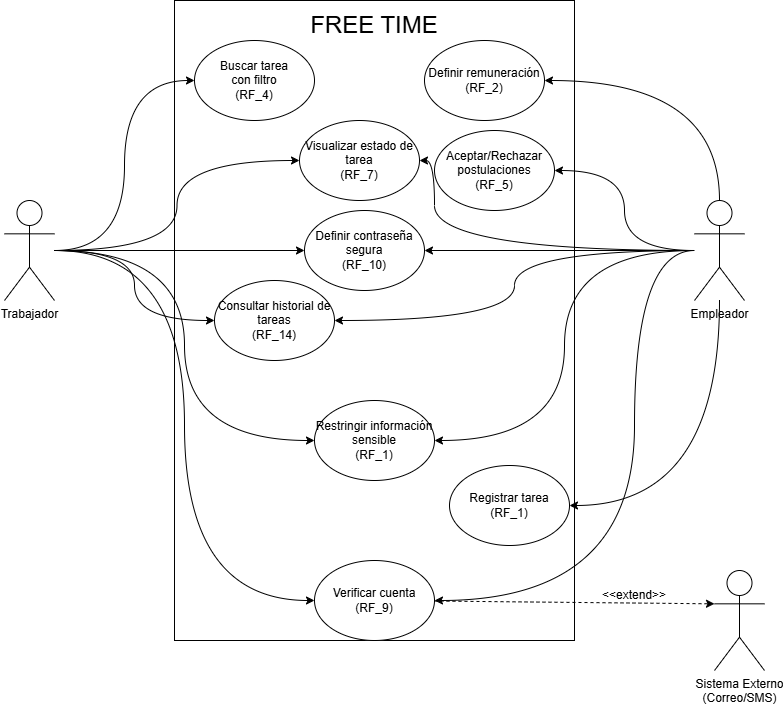

The diagram above was exported from draw.io. Its source (the exported page's mxGraphModel, read from the mxfile embedded in the PNG):
<mxGraphModel dx="1414" dy="743" grid="1" gridSize="10" guides="1" tooltips="1" connect="1" arrows="1" fold="1" page="1" pageScale="1" pageWidth="827" pageHeight="1169" math="0" shadow="0">
  <root>
    <mxCell id="0" />
    <mxCell id="1" parent="0" />
    <mxCell id="q-rgN20x-bWvhtnzvAcf-1" parent="1" style="rounded=0;whiteSpace=wrap;html=1;" value="" vertex="1">
      <mxGeometry height="640" width="400" x="200" y="40" as="geometry" />
    </mxCell>
    <mxCell id="q-rgN20x-bWvhtnzvAcf-2" parent="1" style="text;html=1;whiteSpace=wrap;strokeColor=none;fillColor=none;align=center;verticalAlign=middle;rounded=0;" value="&lt;font style=&quot;font-size: 24px;&quot;&gt;FREE TIME&lt;/font&gt;" vertex="1">
      <mxGeometry height="30" width="150" x="325" y="50" as="geometry" />
    </mxCell>
    <mxCell id="q-rgN20x-bWvhtnzvAcf-12" edge="1" parent="1" source="q-rgN20x-bWvhtnzvAcf-3" style="rounded=0;orthogonalLoop=1;jettySize=auto;html=1;entryX=0;entryY=0.5;entryDx=0;entryDy=0;edgeStyle=orthogonalEdgeStyle;curved=1;" target="q-rgN20x-bWvhtnzvAcf-11">
      <mxGeometry relative="1" as="geometry" />
    </mxCell>
    <mxCell id="q-rgN20x-bWvhtnzvAcf-17" edge="1" parent="1" source="q-rgN20x-bWvhtnzvAcf-3" style="rounded=0;orthogonalLoop=1;jettySize=auto;html=1;entryX=0;entryY=0.5;entryDx=0;entryDy=0;edgeStyle=orthogonalEdgeStyle;curved=1;" target="q-rgN20x-bWvhtnzvAcf-15">
      <mxGeometry relative="1" as="geometry" />
    </mxCell>
    <mxCell id="q-rgN20x-bWvhtnzvAcf-19" edge="1" parent="1" source="q-rgN20x-bWvhtnzvAcf-3" style="rounded=0;orthogonalLoop=1;jettySize=auto;html=1;entryX=0;entryY=0.5;entryDx=0;entryDy=0;edgeStyle=orthogonalEdgeStyle;curved=1;" target="q-rgN20x-bWvhtnzvAcf-18">
      <mxGeometry relative="1" as="geometry" />
    </mxCell>
    <mxCell id="q-rgN20x-bWvhtnzvAcf-26" edge="1" parent="1" source="q-rgN20x-bWvhtnzvAcf-3" style="rounded=0;orthogonalLoop=1;jettySize=auto;html=1;entryX=0;entryY=0.5;entryDx=0;entryDy=0;edgeStyle=orthogonalEdgeStyle;curved=1;" target="q-rgN20x-bWvhtnzvAcf-24">
      <mxGeometry relative="1" as="geometry" />
    </mxCell>
    <mxCell id="_Lm5eNUanVmGBITZ-qbt-1" edge="1" parent="1" source="q-rgN20x-bWvhtnzvAcf-3" style="edgeStyle=orthogonalEdgeStyle;rounded=0;orthogonalLoop=1;jettySize=auto;html=1;entryX=0;entryY=0.5;entryDx=0;entryDy=0;curved=1;" target="q-rgN20x-bWvhtnzvAcf-27">
      <mxGeometry relative="1" as="geometry" />
    </mxCell>
    <mxCell id="_Lm5eNUanVmGBITZ-qbt-6" edge="1" parent="1" source="q-rgN20x-bWvhtnzvAcf-3" style="edgeStyle=orthogonalEdgeStyle;rounded=0;orthogonalLoop=1;jettySize=auto;html=1;entryX=0;entryY=0.5;entryDx=0;entryDy=0;curved=1;" target="_Lm5eNUanVmGBITZ-qbt-4">
      <mxGeometry relative="1" as="geometry" />
    </mxCell>
    <mxCell id="q-rgN20x-bWvhtnzvAcf-3" parent="1" style="shape=umlActor;verticalLabelPosition=bottom;verticalAlign=top;html=1;outlineConnect=0;" value="Trabajador" vertex="1">
      <mxGeometry height="100" width="50" x="30" y="240" as="geometry" />
    </mxCell>
    <mxCell id="q-rgN20x-bWvhtnzvAcf-14" edge="1" parent="1" source="q-rgN20x-bWvhtnzvAcf-4" style="rounded=0;orthogonalLoop=1;jettySize=auto;html=1;entryX=1;entryY=0.5;entryDx=0;entryDy=0;edgeStyle=orthogonalEdgeStyle;curved=1;" target="q-rgN20x-bWvhtnzvAcf-13">
      <mxGeometry relative="1" as="geometry" />
    </mxCell>
    <mxCell id="q-rgN20x-bWvhtnzvAcf-16" edge="1" parent="1" source="q-rgN20x-bWvhtnzvAcf-4" style="rounded=0;orthogonalLoop=1;jettySize=auto;html=1;entryX=1;entryY=0.5;entryDx=0;entryDy=0;edgeStyle=orthogonalEdgeStyle;curved=1;" target="q-rgN20x-bWvhtnzvAcf-15">
      <mxGeometry relative="1" as="geometry">
        <Array as="points">
          <mxPoint x="460" y="290" />
          <mxPoint x="460" y="200" />
        </Array>
      </mxGeometry>
    </mxCell>
    <mxCell id="q-rgN20x-bWvhtnzvAcf-20" edge="1" parent="1" source="q-rgN20x-bWvhtnzvAcf-4" style="rounded=0;orthogonalLoop=1;jettySize=auto;html=1;entryX=1;entryY=0.5;entryDx=0;entryDy=0;edgeStyle=orthogonalEdgeStyle;curved=1;" target="q-rgN20x-bWvhtnzvAcf-18">
      <mxGeometry relative="1" as="geometry">
        <Array as="points">
          <mxPoint x="660" y="290" />
          <mxPoint x="660" y="640" />
        </Array>
      </mxGeometry>
    </mxCell>
    <mxCell id="q-rgN20x-bWvhtnzvAcf-25" edge="1" parent="1" source="q-rgN20x-bWvhtnzvAcf-4" style="rounded=0;orthogonalLoop=1;jettySize=auto;html=1;entryX=1;entryY=0.5;entryDx=0;entryDy=0;edgeStyle=orthogonalEdgeStyle;curved=1;" target="q-rgN20x-bWvhtnzvAcf-24">
      <mxGeometry relative="1" as="geometry" />
    </mxCell>
    <mxCell id="_Lm5eNUanVmGBITZ-qbt-2" edge="1" parent="1" source="q-rgN20x-bWvhtnzvAcf-4" style="edgeStyle=orthogonalEdgeStyle;rounded=0;orthogonalLoop=1;jettySize=auto;html=1;entryX=1;entryY=0.5;entryDx=0;entryDy=0;curved=1;" target="q-rgN20x-bWvhtnzvAcf-27">
      <mxGeometry relative="1" as="geometry" />
    </mxCell>
    <mxCell id="_Lm5eNUanVmGBITZ-qbt-5" edge="1" parent="1" source="q-rgN20x-bWvhtnzvAcf-4" style="edgeStyle=orthogonalEdgeStyle;rounded=0;orthogonalLoop=1;jettySize=auto;html=1;entryX=1;entryY=0.5;entryDx=0;entryDy=0;curved=1;" target="_Lm5eNUanVmGBITZ-qbt-4">
      <mxGeometry relative="1" as="geometry" />
    </mxCell>
    <mxCell id="q-rgN20x-bWvhtnzvAcf-4" parent="1" style="shape=umlActor;verticalLabelPosition=bottom;verticalAlign=top;html=1;outlineConnect=0;" value="Empleador" vertex="1">
      <mxGeometry height="100" width="50" x="720" y="240" as="geometry" />
    </mxCell>
    <mxCell id="q-rgN20x-bWvhtnzvAcf-8" edge="1" parent="1" source="q-rgN20x-bWvhtnzvAcf-7" style="rounded=0;orthogonalLoop=1;jettySize=auto;html=1;startArrow=classic;startFill=1;endArrow=none;endFill=0;edgeStyle=orthogonalEdgeStyle;curved=1;" target="q-rgN20x-bWvhtnzvAcf-4">
      <mxGeometry relative="1" as="geometry" />
    </mxCell>
    <mxCell id="q-rgN20x-bWvhtnzvAcf-7" parent="1" style="ellipse;whiteSpace=wrap;html=1;" value="Registrar tarea&lt;div&gt;(RF_1)&lt;/div&gt;" vertex="1">
      <mxGeometry height="80" width="120" x="475" y="505" as="geometry" />
    </mxCell>
    <mxCell id="q-rgN20x-bWvhtnzvAcf-10" edge="1" parent="1" source="q-rgN20x-bWvhtnzvAcf-9" style="rounded=0;orthogonalLoop=1;jettySize=auto;html=1;startArrow=classic;startFill=1;endArrow=none;endFill=0;edgeStyle=orthogonalEdgeStyle;curved=1;" target="q-rgN20x-bWvhtnzvAcf-4">
      <mxGeometry relative="1" as="geometry" />
    </mxCell>
    <mxCell id="q-rgN20x-bWvhtnzvAcf-9" parent="1" style="ellipse;whiteSpace=wrap;html=1;" value="Definir remuneración&lt;div&gt;(RF_2)&lt;/div&gt;" vertex="1">
      <mxGeometry height="80" width="120" x="450" y="80" as="geometry" />
    </mxCell>
    <mxCell id="q-rgN20x-bWvhtnzvAcf-11" parent="1" style="ellipse;whiteSpace=wrap;html=1;" value="&lt;div&gt;Buscar tarea&lt;/div&gt;&lt;div&gt;con filtro&lt;/div&gt;&lt;div&gt;(RF_4)&lt;/div&gt;" vertex="1">
      <mxGeometry height="80" width="120" x="220" y="80" as="geometry" />
    </mxCell>
    <mxCell id="q-rgN20x-bWvhtnzvAcf-13" parent="1" style="ellipse;whiteSpace=wrap;html=1;" value="Aceptar/Rechazar&lt;div&gt;postulaciones&lt;br&gt;&lt;div&gt;(RF_5)&lt;/div&gt;&lt;/div&gt;" vertex="1">
      <mxGeometry height="80" width="120" x="460" y="170" as="geometry" />
    </mxCell>
    <mxCell id="q-rgN20x-bWvhtnzvAcf-15" parent="1" style="ellipse;whiteSpace=wrap;html=1;" value="&lt;div&gt;Visualizar estado de tarea&lt;br&gt;&lt;div&gt;(RF_7)&lt;/div&gt;&lt;/div&gt;" vertex="1">
      <mxGeometry height="80" width="120" x="325" y="160" as="geometry" />
    </mxCell>
    <mxCell id="q-rgN20x-bWvhtnzvAcf-18" parent="1" style="ellipse;whiteSpace=wrap;html=1;" value="&lt;div&gt;Verificar cuenta&lt;br&gt;&lt;div&gt;(RF_9)&lt;/div&gt;&lt;/div&gt;" vertex="1">
      <mxGeometry height="80" width="120" x="340" y="600" as="geometry" />
    </mxCell>
    <mxCell id="q-rgN20x-bWvhtnzvAcf-21" parent="1" style="shape=umlActor;verticalLabelPosition=bottom;verticalAlign=top;html=1;outlineConnect=0;" value="Sistema Externo&lt;div&gt;(Correo/SMS)&lt;/div&gt;" vertex="1">
      <mxGeometry height="100" width="50" x="740" y="610" as="geometry" />
    </mxCell>
    <mxCell id="q-rgN20x-bWvhtnzvAcf-22" edge="1" parent="1" source="q-rgN20x-bWvhtnzvAcf-18" style="rounded=0;orthogonalLoop=1;jettySize=auto;html=1;entryX=0;entryY=0.3333333333333333;entryDx=0;entryDy=0;entryPerimeter=0;dashed=1;" target="q-rgN20x-bWvhtnzvAcf-21">
      <mxGeometry relative="1" as="geometry" />
    </mxCell>
    <mxCell id="q-rgN20x-bWvhtnzvAcf-23" parent="1" style="text;html=1;whiteSpace=wrap;strokeColor=none;fillColor=none;align=center;verticalAlign=middle;rounded=0;rotation=0;" value="&amp;lt;&amp;lt;extend&amp;gt;&amp;gt;" vertex="1">
      <mxGeometry height="30" width="60" x="630" y="620" as="geometry" />
    </mxCell>
    <mxCell id="q-rgN20x-bWvhtnzvAcf-24" parent="1" style="ellipse;whiteSpace=wrap;html=1;" value="&lt;div&gt;Definir contraseña&lt;/div&gt;&lt;div&gt;segura&lt;br&gt;&lt;div&gt;(RF_10)&lt;/div&gt;&lt;/div&gt;" vertex="1">
      <mxGeometry height="80" width="120" x="330" y="250" as="geometry" />
    </mxCell>
    <mxCell id="q-rgN20x-bWvhtnzvAcf-27" parent="1" style="ellipse;whiteSpace=wrap;html=1;" value="&lt;div&gt;Consultar historial de tareas&lt;/div&gt;&lt;div&gt;&lt;div&gt;(RF_14&lt;span style=&quot;background-color: transparent; color: light-dark(rgb(0, 0, 0), rgb(255, 255, 255));&quot;&gt;)&lt;/span&gt;&lt;/div&gt;&lt;/div&gt;" vertex="1">
      <mxGeometry height="80" width="120" x="240" y="320" as="geometry" />
    </mxCell>
    <mxCell id="_Lm5eNUanVmGBITZ-qbt-4" parent="1" style="ellipse;whiteSpace=wrap;html=1;" value="&lt;div&gt;Restringir información sensible&lt;/div&gt;&lt;div&gt;(RF_1)&lt;/div&gt;" vertex="1">
      <mxGeometry height="80" width="120" x="340" y="440" as="geometry" />
    </mxCell>
  </root>
</mxGraphModel>